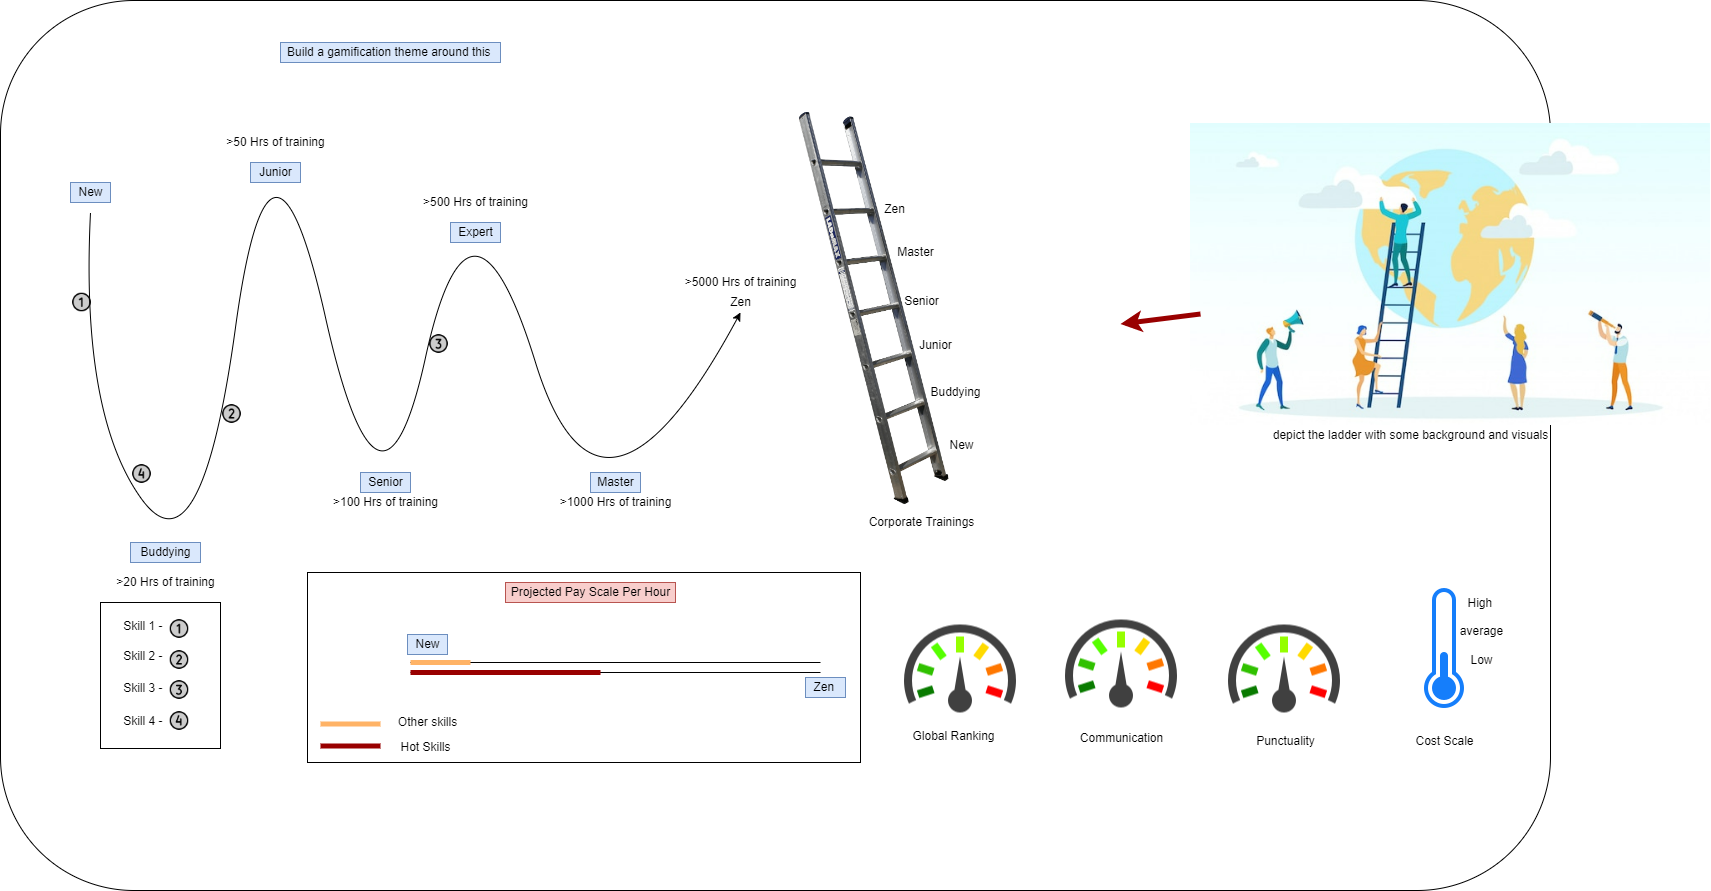

The diagram above was exported from draw.io. Its source (the exported page's mxGraphModel, read from the mxfile embedded in the PNG):
<mxGraphModel dx="2004" dy="2394" grid="1" gridSize="10" guides="1" tooltips="1" connect="1" arrows="1" fold="1" page="1" pageScale="1" pageWidth="827" pageHeight="1169" math="0" shadow="0">
  <root>
    <mxCell id="0" />
    <mxCell id="1" parent="0" />
    <mxCell id="-HQTTB2b0EMmUqcYQJpE-57" value="" style="rounded=1;whiteSpace=wrap;html=1;" vertex="1" parent="1">
      <mxGeometry y="-152" width="1550" height="890" as="geometry" />
    </mxCell>
    <mxCell id="-HQTTB2b0EMmUqcYQJpE-48" value="" style="rounded=0;whiteSpace=wrap;html=1;" vertex="1" parent="1">
      <mxGeometry x="307" y="420" width="553" height="190" as="geometry" />
    </mxCell>
    <mxCell id="-HQTTB2b0EMmUqcYQJpE-32" value="" style="rounded=0;whiteSpace=wrap;html=1;" vertex="1" parent="1">
      <mxGeometry x="100" y="450" width="120" height="146" as="geometry" />
    </mxCell>
    <mxCell id="-HQTTB2b0EMmUqcYQJpE-2" value="" style="curved=1;endArrow=classic;html=1;rounded=0;" edge="1" parent="1">
      <mxGeometry width="50" height="50" relative="1" as="geometry">
        <mxPoint x="90" y="60" as="sourcePoint" />
        <mxPoint x="740" y="160" as="targetPoint" />
        <Array as="points">
          <mxPoint x="80" y="260" />
          <mxPoint x="200" y="430" />
          <mxPoint x="270" y="-80" />
          <mxPoint x="380" y="410" />
          <mxPoint x="470" />
          <mxPoint x="600" y="420" />
        </Array>
      </mxGeometry>
    </mxCell>
    <mxCell id="-HQTTB2b0EMmUqcYQJpE-3" value="Zen" style="text;html=1;align=center;verticalAlign=middle;resizable=0;points=[];autosize=1;strokeColor=none;fillColor=none;" vertex="1" parent="1">
      <mxGeometry x="720" y="140" width="40" height="20" as="geometry" />
    </mxCell>
    <mxCell id="-HQTTB2b0EMmUqcYQJpE-4" value="New" style="text;html=1;align=center;verticalAlign=middle;resizable=0;points=[];autosize=1;strokeColor=#6c8ebf;fillColor=#dae8fc;" vertex="1" parent="1">
      <mxGeometry x="70" y="30" width="40" height="20" as="geometry" />
    </mxCell>
    <mxCell id="-HQTTB2b0EMmUqcYQJpE-5" value="Buddying" style="text;html=1;align=center;verticalAlign=middle;resizable=0;points=[];autosize=1;strokeColor=#6c8ebf;fillColor=#dae8fc;" vertex="1" parent="1">
      <mxGeometry x="130" y="390" width="70" height="20" as="geometry" />
    </mxCell>
    <mxCell id="-HQTTB2b0EMmUqcYQJpE-7" value="Junior" style="text;html=1;align=center;verticalAlign=middle;resizable=0;points=[];autosize=1;strokeColor=#6c8ebf;fillColor=#dae8fc;" vertex="1" parent="1">
      <mxGeometry x="250" y="10" width="50" height="20" as="geometry" />
    </mxCell>
    <mxCell id="-HQTTB2b0EMmUqcYQJpE-8" value="Senior" style="text;html=1;align=center;verticalAlign=middle;resizable=0;points=[];autosize=1;strokeColor=#6c8ebf;fillColor=#dae8fc;" vertex="1" parent="1">
      <mxGeometry x="360" y="320" width="50" height="20" as="geometry" />
    </mxCell>
    <mxCell id="-HQTTB2b0EMmUqcYQJpE-9" value="Expert" style="text;html=1;align=center;verticalAlign=middle;resizable=0;points=[];autosize=1;strokeColor=#6c8ebf;fillColor=#dae8fc;" vertex="1" parent="1">
      <mxGeometry x="450" y="70" width="50" height="20" as="geometry" />
    </mxCell>
    <mxCell id="-HQTTB2b0EMmUqcYQJpE-11" value="&amp;gt;20 Hrs of training" style="text;html=1;align=center;verticalAlign=middle;resizable=0;points=[];autosize=1;strokeColor=none;fillColor=none;" vertex="1" parent="1">
      <mxGeometry x="110" y="420" width="110" height="20" as="geometry" />
    </mxCell>
    <mxCell id="-HQTTB2b0EMmUqcYQJpE-12" value="&amp;gt;50 Hrs of training" style="text;html=1;align=center;verticalAlign=middle;resizable=0;points=[];autosize=1;strokeColor=none;fillColor=none;" vertex="1" parent="1">
      <mxGeometry x="220" y="-20" width="110" height="20" as="geometry" />
    </mxCell>
    <mxCell id="-HQTTB2b0EMmUqcYQJpE-13" value="&amp;gt;100 Hrs of training" style="text;html=1;align=center;verticalAlign=middle;resizable=0;points=[];autosize=1;strokeColor=none;fillColor=none;" vertex="1" parent="1">
      <mxGeometry x="325" y="340" width="120" height="20" as="geometry" />
    </mxCell>
    <mxCell id="-HQTTB2b0EMmUqcYQJpE-14" value="&amp;gt;500 Hrs of training" style="text;html=1;align=center;verticalAlign=middle;resizable=0;points=[];autosize=1;strokeColor=none;fillColor=none;" vertex="1" parent="1">
      <mxGeometry x="415" y="40" width="120" height="20" as="geometry" />
    </mxCell>
    <mxCell id="-HQTTB2b0EMmUqcYQJpE-15" value="&amp;gt;5000 Hrs of training" style="text;html=1;align=center;verticalAlign=middle;resizable=0;points=[];autosize=1;strokeColor=none;fillColor=none;" vertex="1" parent="1">
      <mxGeometry x="675" y="120" width="130" height="20" as="geometry" />
    </mxCell>
    <mxCell id="-HQTTB2b0EMmUqcYQJpE-16" value="Master" style="text;html=1;align=center;verticalAlign=middle;resizable=0;points=[];autosize=1;strokeColor=#6c8ebf;fillColor=#dae8fc;" vertex="1" parent="1">
      <mxGeometry x="590" y="320" width="50" height="20" as="geometry" />
    </mxCell>
    <mxCell id="-HQTTB2b0EMmUqcYQJpE-17" value="&amp;gt;1000 Hrs of training" style="text;html=1;align=center;verticalAlign=middle;resizable=0;points=[];autosize=1;strokeColor=none;fillColor=none;" vertex="1" parent="1">
      <mxGeometry x="550" y="340" width="130" height="20" as="geometry" />
    </mxCell>
    <mxCell id="-HQTTB2b0EMmUqcYQJpE-18" value="Skill 1 -&amp;nbsp;" style="text;html=1;align=center;verticalAlign=middle;resizable=0;points=[];autosize=1;strokeColor=none;fillColor=none;" vertex="1" parent="1">
      <mxGeometry x="114" y="464" width="60" height="20" as="geometry" />
    </mxCell>
    <mxCell id="-HQTTB2b0EMmUqcYQJpE-19" value="Skill 2 -&amp;nbsp;" style="text;html=1;align=center;verticalAlign=middle;resizable=0;points=[];autosize=1;strokeColor=none;fillColor=none;" vertex="1" parent="1">
      <mxGeometry x="114" y="494" width="60" height="20" as="geometry" />
    </mxCell>
    <mxCell id="-HQTTB2b0EMmUqcYQJpE-20" value="Skill 3 -&amp;nbsp;" style="text;html=1;align=center;verticalAlign=middle;resizable=0;points=[];autosize=1;strokeColor=none;fillColor=none;" vertex="1" parent="1">
      <mxGeometry x="114" y="526" width="60" height="20" as="geometry" />
    </mxCell>
    <mxCell id="-HQTTB2b0EMmUqcYQJpE-21" value="Skill 4 -&amp;nbsp;" style="text;html=1;align=center;verticalAlign=middle;resizable=0;points=[];autosize=1;strokeColor=none;fillColor=none;" vertex="1" parent="1">
      <mxGeometry x="114" y="558.5" width="60" height="20" as="geometry" />
    </mxCell>
    <mxCell id="-HQTTB2b0EMmUqcYQJpE-23" value="" style="shape=image;html=1;verticalAlign=top;verticalLabelPosition=bottom;labelBackgroundColor=#ffffff;imageAspect=0;image=https://cdn0.iconfinder.com/data/icons/phosphor-bold-vol-3-1/256/number-circle-one-duotone-128.png" vertex="1" parent="1">
      <mxGeometry x="167.5" y="465" width="23" height="23" as="geometry" />
    </mxCell>
    <mxCell id="-HQTTB2b0EMmUqcYQJpE-24" value="" style="shape=image;html=1;verticalAlign=top;verticalLabelPosition=bottom;labelBackgroundColor=#ffffff;imageAspect=0;aspect=fixed;image=https://cdn0.iconfinder.com/data/icons/phosphor-bold-vol-3-1/256/number-circle-two-duotone-128.png" vertex="1" parent="1">
      <mxGeometry x="167.5" y="496" width="23" height="23" as="geometry" />
    </mxCell>
    <mxCell id="-HQTTB2b0EMmUqcYQJpE-25" value="" style="shape=image;html=1;verticalAlign=top;verticalLabelPosition=bottom;labelBackgroundColor=#ffffff;imageAspect=0;image=https://cdn0.iconfinder.com/data/icons/phosphor-bold-vol-3-1/256/number-circle-three-duotone-128.png" vertex="1" parent="1">
      <mxGeometry x="167.5" y="526" width="23" height="23" as="geometry" />
    </mxCell>
    <mxCell id="-HQTTB2b0EMmUqcYQJpE-27" value="" style="shape=image;html=1;verticalAlign=top;verticalLabelPosition=bottom;labelBackgroundColor=#ffffff;imageAspect=0;aspect=fixed;image=https://cdn0.iconfinder.com/data/icons/phosphor-bold-vol-3-1/256/number-circle-four-duotone-128.png" vertex="1" parent="1">
      <mxGeometry x="167.5" y="557" width="23" height="23" as="geometry" />
    </mxCell>
    <mxCell id="-HQTTB2b0EMmUqcYQJpE-28" value="" style="shape=image;html=1;verticalAlign=top;verticalLabelPosition=bottom;labelBackgroundColor=#ffffff;imageAspect=0;image=https://cdn0.iconfinder.com/data/icons/phosphor-bold-vol-3-1/256/number-circle-one-duotone-128.png" vertex="1" parent="1">
      <mxGeometry x="70" y="138.5" width="23" height="23" as="geometry" />
    </mxCell>
    <mxCell id="-HQTTB2b0EMmUqcYQJpE-29" value="" style="shape=image;html=1;verticalAlign=top;verticalLabelPosition=bottom;labelBackgroundColor=#ffffff;imageAspect=0;aspect=fixed;image=https://cdn0.iconfinder.com/data/icons/phosphor-bold-vol-3-1/256/number-circle-two-duotone-128.png" vertex="1" parent="1">
      <mxGeometry x="220" y="250" width="23" height="23" as="geometry" />
    </mxCell>
    <mxCell id="-HQTTB2b0EMmUqcYQJpE-30" value="" style="shape=image;html=1;verticalAlign=top;verticalLabelPosition=bottom;labelBackgroundColor=#ffffff;imageAspect=0;image=https://cdn0.iconfinder.com/data/icons/phosphor-bold-vol-3-1/256/number-circle-three-duotone-128.png" vertex="1" parent="1">
      <mxGeometry x="427" y="180" width="23" height="23" as="geometry" />
    </mxCell>
    <mxCell id="-HQTTB2b0EMmUqcYQJpE-31" value="" style="shape=image;html=1;verticalAlign=top;verticalLabelPosition=bottom;labelBackgroundColor=#ffffff;imageAspect=0;aspect=fixed;image=https://cdn0.iconfinder.com/data/icons/phosphor-bold-vol-3-1/256/number-circle-four-duotone-128.png" vertex="1" parent="1">
      <mxGeometry x="130" y="310" width="23" height="23" as="geometry" />
    </mxCell>
    <mxCell id="-HQTTB2b0EMmUqcYQJpE-33" value="" style="shape=image;verticalLabelPosition=bottom;labelBackgroundColor=default;verticalAlign=top;aspect=fixed;imageAspect=0;image=https://www.freepnglogos.com/uploads/ladder-png/under-ladder-cliparts-download-clip-art-clip-art-clipart-library-11.png;rotation=0;" vertex="1" parent="1">
      <mxGeometry x="760" y="-60" width="216" height="430.34" as="geometry" />
    </mxCell>
    <mxCell id="-HQTTB2b0EMmUqcYQJpE-34" value="Corporate Trainings" style="text;html=1;align=center;verticalAlign=middle;resizable=0;points=[];autosize=1;strokeColor=none;fillColor=none;" vertex="1" parent="1">
      <mxGeometry x="861" y="360" width="120" height="20" as="geometry" />
    </mxCell>
    <mxCell id="-HQTTB2b0EMmUqcYQJpE-35" value="Zen" style="text;html=1;align=center;verticalAlign=middle;resizable=0;points=[];autosize=1;strokeColor=none;fillColor=none;" vertex="1" parent="1">
      <mxGeometry x="874" y="47" width="40" height="20" as="geometry" />
    </mxCell>
    <mxCell id="-HQTTB2b0EMmUqcYQJpE-36" value="Master" style="text;html=1;align=center;verticalAlign=middle;resizable=0;points=[];autosize=1;strokeColor=none;fillColor=none;" vertex="1" parent="1">
      <mxGeometry x="890" y="90" width="50" height="20" as="geometry" />
    </mxCell>
    <mxCell id="-HQTTB2b0EMmUqcYQJpE-37" value="New" style="text;html=1;align=center;verticalAlign=middle;resizable=0;points=[];autosize=1;strokeColor=none;fillColor=none;" vertex="1" parent="1">
      <mxGeometry x="941" y="283" width="40" height="20" as="geometry" />
    </mxCell>
    <mxCell id="-HQTTB2b0EMmUqcYQJpE-38" value="Buddying" style="text;html=1;align=center;verticalAlign=middle;resizable=0;points=[];autosize=1;strokeColor=none;fillColor=none;" vertex="1" parent="1">
      <mxGeometry x="920" y="230" width="70" height="20" as="geometry" />
    </mxCell>
    <mxCell id="-HQTTB2b0EMmUqcYQJpE-39" value="Junior" style="text;html=1;align=center;verticalAlign=middle;resizable=0;points=[];autosize=1;strokeColor=none;fillColor=none;" vertex="1" parent="1">
      <mxGeometry x="910" y="183" width="50" height="20" as="geometry" />
    </mxCell>
    <mxCell id="-HQTTB2b0EMmUqcYQJpE-40" value="Senior" style="text;html=1;align=center;verticalAlign=middle;resizable=0;points=[];autosize=1;strokeColor=none;fillColor=none;" vertex="1" parent="1">
      <mxGeometry x="896" y="138.5" width="50" height="20" as="geometry" />
    </mxCell>
    <mxCell id="-HQTTB2b0EMmUqcYQJpE-41" value="" style="endArrow=none;html=1;rounded=0;" edge="1" parent="1">
      <mxGeometry width="50" height="50" relative="1" as="geometry">
        <mxPoint x="410" y="510" as="sourcePoint" />
        <mxPoint x="820" y="510" as="targetPoint" />
      </mxGeometry>
    </mxCell>
    <mxCell id="-HQTTB2b0EMmUqcYQJpE-42" value="" style="endArrow=none;html=1;rounded=0;" edge="1" parent="1">
      <mxGeometry width="50" height="50" relative="1" as="geometry">
        <mxPoint x="410" y="520" as="sourcePoint" />
        <mxPoint x="820" y="520" as="targetPoint" />
      </mxGeometry>
    </mxCell>
    <mxCell id="-HQTTB2b0EMmUqcYQJpE-43" value="Projected Pay Scale&amp;nbsp;Per Hour" style="text;html=1;align=center;verticalAlign=middle;resizable=0;points=[];autosize=1;strokeColor=#b85450;fillColor=#f8cecc;" vertex="1" parent="1">
      <mxGeometry x="505" y="430" width="170" height="20" as="geometry" />
    </mxCell>
    <mxCell id="-HQTTB2b0EMmUqcYQJpE-44" value="" style="endArrow=none;html=1;rounded=0;strokeWidth=5;strokeColor=#FFB366;" edge="1" parent="1">
      <mxGeometry width="50" height="50" relative="1" as="geometry">
        <mxPoint x="410" y="510" as="sourcePoint" />
        <mxPoint x="470" y="510" as="targetPoint" />
      </mxGeometry>
    </mxCell>
    <mxCell id="-HQTTB2b0EMmUqcYQJpE-45" value="" style="endArrow=none;html=1;rounded=0;strokeWidth=5;strokeColor=#990000;" edge="1" parent="1">
      <mxGeometry width="50" height="50" relative="1" as="geometry">
        <mxPoint x="410" y="520" as="sourcePoint" />
        <mxPoint x="600" y="520" as="targetPoint" />
      </mxGeometry>
    </mxCell>
    <mxCell id="-HQTTB2b0EMmUqcYQJpE-46" value="Zen&amp;nbsp;" style="text;html=1;align=center;verticalAlign=middle;resizable=0;points=[];autosize=1;strokeColor=#6c8ebf;fillColor=#dae8fc;" vertex="1" parent="1">
      <mxGeometry x="805" y="525" width="40" height="20" as="geometry" />
    </mxCell>
    <mxCell id="-HQTTB2b0EMmUqcYQJpE-47" value="New" style="text;html=1;align=center;verticalAlign=middle;resizable=0;points=[];autosize=1;strokeColor=#6c8ebf;fillColor=#dae8fc;" vertex="1" parent="1">
      <mxGeometry x="407" y="482" width="40" height="20" as="geometry" />
    </mxCell>
    <mxCell id="-HQTTB2b0EMmUqcYQJpE-49" value="" style="endArrow=none;html=1;rounded=0;strokeWidth=5;strokeColor=#FFB366;" edge="1" parent="1">
      <mxGeometry width="50" height="50" relative="1" as="geometry">
        <mxPoint x="320" y="571.5" as="sourcePoint" />
        <mxPoint x="380" y="571.5" as="targetPoint" />
      </mxGeometry>
    </mxCell>
    <mxCell id="-HQTTB2b0EMmUqcYQJpE-50" value="" style="endArrow=none;html=1;rounded=0;strokeWidth=5;strokeColor=#990000;" edge="1" parent="1">
      <mxGeometry width="50" height="50" relative="1" as="geometry">
        <mxPoint x="320" y="593.5" as="sourcePoint" />
        <mxPoint x="380" y="593.5" as="targetPoint" />
      </mxGeometry>
    </mxCell>
    <mxCell id="-HQTTB2b0EMmUqcYQJpE-51" value="Other skills" style="text;html=1;align=center;verticalAlign=middle;resizable=0;points=[];autosize=1;strokeColor=none;fillColor=none;" vertex="1" parent="1">
      <mxGeometry x="392" y="560" width="70" height="20" as="geometry" />
    </mxCell>
    <mxCell id="-HQTTB2b0EMmUqcYQJpE-52" value="Hot Skills" style="text;html=1;align=center;verticalAlign=middle;resizable=0;points=[];autosize=1;strokeColor=none;fillColor=none;" vertex="1" parent="1">
      <mxGeometry x="390" y="585" width="70" height="20" as="geometry" />
    </mxCell>
    <mxCell id="-HQTTB2b0EMmUqcYQJpE-53" value="" style="shape=image;verticalLabelPosition=bottom;labelBackgroundColor=default;verticalAlign=top;aspect=fixed;imageAspect=0;image=https://img.freepik.com/free-vector/man-climbing-ladder-getting-top-reaching-goal_82574-9980.jpg;" vertex="1" parent="1">
      <mxGeometry x="1190" y="-29" width="520" height="302" as="geometry" />
    </mxCell>
    <mxCell id="-HQTTB2b0EMmUqcYQJpE-54" value="depict the ladder with some background and visuals" style="text;html=1;align=center;verticalAlign=middle;resizable=0;points=[];autosize=1;strokeColor=none;fillColor=none;" vertex="1" parent="1">
      <mxGeometry x="1265" y="273" width="290" height="20" as="geometry" />
    </mxCell>
    <mxCell id="-HQTTB2b0EMmUqcYQJpE-55" value="" style="endArrow=classic;html=1;rounded=0;strokeColor=#990000;strokeWidth=5;" edge="1" parent="1">
      <mxGeometry width="50" height="50" relative="1" as="geometry">
        <mxPoint x="1200" y="161.5" as="sourcePoint" />
        <mxPoint x="1120" y="171.5" as="targetPoint" />
      </mxGeometry>
    </mxCell>
    <mxCell id="-HQTTB2b0EMmUqcYQJpE-56" value="Build a gamification theme around this&amp;nbsp;" style="text;html=1;align=center;verticalAlign=middle;resizable=0;points=[];autosize=1;strokeColor=#6c8ebf;fillColor=#dae8fc;" vertex="1" parent="1">
      <mxGeometry x="280" y="-110" width="220" height="20" as="geometry" />
    </mxCell>
    <mxCell id="-HQTTB2b0EMmUqcYQJpE-58" value="" style="shape=image;html=1;verticalAlign=top;verticalLabelPosition=bottom;labelBackgroundColor=#ffffff;imageAspect=0;aspect=fixed;image=https://cdn2.iconfinder.com/data/icons/freecns-cumulus/32/519790-100_Pressure_Reading-128.png" vertex="1" parent="1">
      <mxGeometry x="896" y="452.5" width="128" height="128" as="geometry" />
    </mxCell>
    <mxCell id="-HQTTB2b0EMmUqcYQJpE-59" value="" style="shape=image;html=1;verticalAlign=top;verticalLabelPosition=bottom;labelBackgroundColor=#ffffff;imageAspect=0;aspect=fixed;image=https://cdn2.iconfinder.com/data/icons/freecns-cumulus/32/519790-100_Pressure_Reading-128.png" vertex="1" parent="1">
      <mxGeometry x="1057" y="447.5" width="128" height="128" as="geometry" />
    </mxCell>
    <mxCell id="-HQTTB2b0EMmUqcYQJpE-61" value="" style="shape=image;html=1;verticalAlign=top;verticalLabelPosition=bottom;labelBackgroundColor=#ffffff;imageAspect=0;aspect=fixed;image=https://cdn2.iconfinder.com/data/icons/freecns-cumulus/32/519790-100_Pressure_Reading-128.png" vertex="1" parent="1">
      <mxGeometry x="1220" y="452.5" width="128" height="128" as="geometry" />
    </mxCell>
    <mxCell id="-HQTTB2b0EMmUqcYQJpE-62" value="Global Ranking" style="text;html=1;align=center;verticalAlign=middle;resizable=0;points=[];autosize=1;strokeColor=none;fillColor=none;" vertex="1" parent="1">
      <mxGeometry x="903" y="573.5" width="100" height="20" as="geometry" />
    </mxCell>
    <mxCell id="-HQTTB2b0EMmUqcYQJpE-63" value="Communication" style="text;html=1;align=center;verticalAlign=middle;resizable=0;points=[];autosize=1;strokeColor=none;fillColor=none;" vertex="1" parent="1">
      <mxGeometry x="1071" y="575.5" width="100" height="20" as="geometry" />
    </mxCell>
    <mxCell id="-HQTTB2b0EMmUqcYQJpE-64" value="Punctuality" style="text;html=1;align=center;verticalAlign=middle;resizable=0;points=[];autosize=1;strokeColor=none;fillColor=none;" vertex="1" parent="1">
      <mxGeometry x="1250" y="578.5" width="70" height="20" as="geometry" />
    </mxCell>
    <mxCell id="-HQTTB2b0EMmUqcYQJpE-65" value="" style="shape=image;html=1;verticalAlign=top;verticalLabelPosition=bottom;labelBackgroundColor=#ffffff;imageAspect=0;aspect=fixed;image=https://cdn1.iconfinder.com/data/icons/hawcons/32/700238-icon-68-thermometer-quarter-128.png" vertex="1" parent="1">
      <mxGeometry x="1380" y="432" width="128" height="128" as="geometry" />
    </mxCell>
    <mxCell id="-HQTTB2b0EMmUqcYQJpE-66" value="Cost Scale" style="text;html=1;align=center;verticalAlign=middle;resizable=0;points=[];autosize=1;strokeColor=none;fillColor=none;" vertex="1" parent="1">
      <mxGeometry x="1409" y="578.5" width="70" height="20" as="geometry" />
    </mxCell>
    <mxCell id="-HQTTB2b0EMmUqcYQJpE-67" value="High&amp;nbsp;&lt;br&gt;&lt;br&gt;average&lt;br&gt;&lt;br&gt;Low" style="text;html=1;align=center;verticalAlign=middle;resizable=0;points=[];autosize=1;strokeColor=none;fillColor=none;" vertex="1" parent="1">
      <mxGeometry x="1451" y="438.5" width="60" height="80" as="geometry" />
    </mxCell>
  </root>
</mxGraphModel>